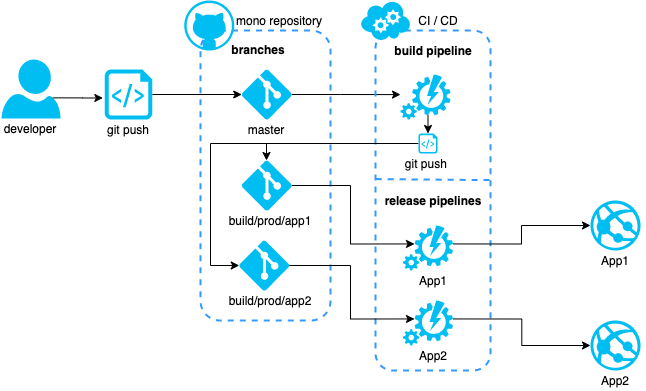

The diagram above was exported from draw.io. Its source (the exported page's mxGraphModel, read from the mxfile embedded in the PNG):
<mxGraphModel dx="1105" dy="806" grid="1" gridSize="10" guides="1" tooltips="1" connect="1" arrows="1" fold="1" page="1" pageScale="1" pageWidth="850" pageHeight="1100" background="#ffffff" math="0" shadow="0">
  <root>
    <mxCell id="0" />
    <mxCell id="1" parent="0" />
    <mxCell id="U0BhOynQlbMFhq5WlIMl-26" value="" style="rounded=1;whiteSpace=wrap;html=1;dashed=1;strokeColor=#3399FF;strokeWidth=2;fillColor=none;" parent="1" vertex="1">
      <mxGeometry x="270" y="230" width="130" height="290" as="geometry" />
    </mxCell>
    <mxCell id="U0BhOynQlbMFhq5WlIMl-15" value="" style="verticalLabelPosition=bottom;html=1;verticalAlign=top;align=center;strokeColor=none;fillColor=#00BEF2;shape=mxgraph.azure.user;rounded=1;dashed=1;" parent="1" vertex="1">
      <mxGeometry x="71" y="259" width="59" height="59" as="geometry" />
    </mxCell>
    <mxCell id="U0BhOynQlbMFhq5WlIMl-42" style="edgeStyle=orthogonalEdgeStyle;rounded=0;orthogonalLoop=1;jettySize=auto;html=1;exitX=1;exitY=0.5;exitDx=0;exitDy=0;exitPerimeter=0;entryX=0;entryY=0.447;entryDx=0;entryDy=0;entryPerimeter=0;strokeWidth=1;" parent="1" source="U0BhOynQlbMFhq5WlIMl-17" target="U0BhOynQlbMFhq5WlIMl-40" edge="1">
      <mxGeometry relative="1" as="geometry">
        <Array as="points">
          <mxPoint x="410" y="294" />
        </Array>
      </mxGeometry>
    </mxCell>
    <mxCell id="U0BhOynQlbMFhq5WlIMl-17" value="" style="verticalLabelPosition=bottom;html=1;verticalAlign=top;align=center;strokeColor=none;fillColor=#00BEF2;shape=mxgraph.azure.git_repository;rounded=1;dashed=1;" parent="1" vertex="1">
      <mxGeometry x="311.25" y="269" width="50" height="50" as="geometry" />
    </mxCell>
    <mxCell id="U0BhOynQlbMFhq5WlIMl-28" style="edgeStyle=orthogonalEdgeStyle;rounded=0;orthogonalLoop=1;jettySize=auto;html=1;exitX=1;exitY=0.5;exitDx=0;exitDy=0;exitPerimeter=0;entryX=0;entryY=0.5;entryDx=0;entryDy=0;entryPerimeter=0;" parent="1" source="U0BhOynQlbMFhq5WlIMl-19" target="U0BhOynQlbMFhq5WlIMl-17" edge="1">
      <mxGeometry relative="1" as="geometry" />
    </mxCell>
    <mxCell id="U0BhOynQlbMFhq5WlIMl-19" value="" style="verticalLabelPosition=bottom;html=1;verticalAlign=top;align=center;strokeColor=none;fillColor=#00BEF2;shape=mxgraph.azure.script_file;pointerEvents=1;rounded=1;dashed=1;" parent="1" vertex="1">
      <mxGeometry x="174.25" y="269" width="47.5" height="50" as="geometry" />
    </mxCell>
    <mxCell id="U0BhOynQlbMFhq5WlIMl-18" style="edgeStyle=orthogonalEdgeStyle;rounded=0;orthogonalLoop=1;jettySize=auto;html=1;exitX=0.87;exitY=0.65;exitDx=0;exitDy=0;exitPerimeter=0;entryX=-0.04;entryY=0.569;entryDx=0;entryDy=0;entryPerimeter=0;" parent="1" source="U0BhOynQlbMFhq5WlIMl-15" target="U0BhOynQlbMFhq5WlIMl-19" edge="1">
      <mxGeometry relative="1" as="geometry">
        <mxPoint x="190" y="292" as="targetPoint" />
      </mxGeometry>
    </mxCell>
    <mxCell id="U0BhOynQlbMFhq5WlIMl-27" value="" style="verticalLabelPosition=bottom;html=1;verticalAlign=top;align=center;strokeColor=none;fillColor=#00BEF2;shape=mxgraph.azure.github_code;pointerEvents=1;rounded=1;dashed=1;" parent="1" vertex="1">
      <mxGeometry x="253.75" y="200" width="50" height="50" as="geometry" />
    </mxCell>
    <mxCell id="U0BhOynQlbMFhq5WlIMl-29" value="master" style="text;html=1;strokeColor=none;fillColor=none;align=center;verticalAlign=middle;whiteSpace=wrap;rounded=0;dashed=1;" parent="1" vertex="1">
      <mxGeometry x="316.25" y="319" width="40" height="20" as="geometry" />
    </mxCell>
    <mxCell id="U0BhOynQlbMFhq5WlIMl-30" value="mono repository" style="text;html=1;strokeColor=none;fillColor=none;align=center;verticalAlign=middle;whiteSpace=wrap;rounded=0;dashed=1;" parent="1" vertex="1">
      <mxGeometry x="303.75" y="210" width="90" height="20" as="geometry" />
    </mxCell>
    <mxCell id="U0BhOynQlbMFhq5WlIMl-33" value="" style="verticalLabelPosition=bottom;html=1;verticalAlign=top;align=center;strokeColor=none;fillColor=#00BEF2;shape=mxgraph.azure.git_repository;rounded=1;dashed=1;" parent="1" vertex="1">
      <mxGeometry x="311.25" y="360" width="50" height="50" as="geometry" />
    </mxCell>
    <mxCell id="U0BhOynQlbMFhq5WlIMl-34" value="build/prod/app1" style="text;html=1;strokeColor=none;fillColor=none;align=center;verticalAlign=middle;whiteSpace=wrap;rounded=0;dashed=1;" parent="1" vertex="1">
      <mxGeometry x="280" y="410" width="120" height="20" as="geometry" />
    </mxCell>
    <mxCell id="U0BhOynQlbMFhq5WlIMl-35" value="git push" style="text;html=1;strokeColor=none;fillColor=none;align=center;verticalAlign=middle;whiteSpace=wrap;rounded=0;dashed=1;" parent="1" vertex="1">
      <mxGeometry x="168" y="319" width="60" height="20" as="geometry" />
    </mxCell>
    <mxCell id="U0BhOynQlbMFhq5WlIMl-36" value="developer" style="text;html=1;strokeColor=none;fillColor=none;align=center;verticalAlign=middle;whiteSpace=wrap;rounded=0;dashed=1;" parent="1" vertex="1">
      <mxGeometry x="70" y="318" width="60" height="20" as="geometry" />
    </mxCell>
    <mxCell id="U0BhOynQlbMFhq5WlIMl-37" value="" style="rounded=1;whiteSpace=wrap;html=1;dashed=1;strokeColor=#3399FF;strokeWidth=2;fillColor=none;" parent="1" vertex="1">
      <mxGeometry x="445" y="230" width="115" height="340" as="geometry" />
    </mxCell>
    <mxCell id="U0BhOynQlbMFhq5WlIMl-38" value="" style="verticalLabelPosition=bottom;html=1;verticalAlign=top;align=center;strokeColor=none;fillColor=#00BEF2;shape=mxgraph.azure.cloud_service;rounded=1;dashed=1;" parent="1" vertex="1">
      <mxGeometry x="430" y="200" width="50" height="40" as="geometry" />
    </mxCell>
    <mxCell id="U0BhOynQlbMFhq5WlIMl-39" value="CI / CD" style="text;html=1;strokeColor=none;fillColor=none;align=center;verticalAlign=middle;whiteSpace=wrap;rounded=0;dashed=1;" parent="1" vertex="1">
      <mxGeometry x="480" y="210" width="55.5" height="20" as="geometry" />
    </mxCell>
    <mxCell id="U0BhOynQlbMFhq5WlIMl-40" value="" style="verticalLabelPosition=bottom;html=1;verticalAlign=top;align=center;strokeColor=none;fillColor=#00BEF2;shape=mxgraph.azure.automation;pointerEvents=1;rounded=1;dashed=1;" parent="1" vertex="1">
      <mxGeometry x="470" y="274" width="50" height="45" as="geometry" />
    </mxCell>
    <mxCell id="U0BhOynQlbMFhq5WlIMl-45" style="edgeStyle=orthogonalEdgeStyle;rounded=0;orthogonalLoop=1;jettySize=auto;html=1;exitX=0.55;exitY=0.9;exitDx=0;exitDy=0;exitPerimeter=0;entryX=0.5;entryY=0;entryDx=0;entryDy=0;entryPerimeter=0;strokeWidth=1;" parent="1" source="U0BhOynQlbMFhq5WlIMl-40" target="U0BhOynQlbMFhq5WlIMl-41" edge="1">
      <mxGeometry relative="1" as="geometry" />
    </mxCell>
    <mxCell id="U0BhOynQlbMFhq5WlIMl-53" style="edgeStyle=orthogonalEdgeStyle;rounded=0;orthogonalLoop=1;jettySize=auto;html=1;exitX=0;exitY=0.5;exitDx=0;exitDy=0;exitPerimeter=0;entryX=0;entryY=0.5;entryDx=0;entryDy=0;entryPerimeter=0;strokeWidth=1;" parent="1" source="U0BhOynQlbMFhq5WlIMl-41" target="U0BhOynQlbMFhq5WlIMl-51" edge="1">
      <mxGeometry relative="1" as="geometry">
        <Array as="points">
          <mxPoint x="280" y="343" />
          <mxPoint x="280" y="465" />
        </Array>
      </mxGeometry>
    </mxCell>
    <mxCell id="U0BhOynQlbMFhq5WlIMl-41" value="" style="verticalLabelPosition=bottom;html=1;verticalAlign=top;align=center;strokeColor=none;fillColor=#00BEF2;shape=mxgraph.azure.script_file;pointerEvents=1;rounded=1;dashed=1;" parent="1" vertex="1">
      <mxGeometry x="488" y="333" width="19" height="20" as="geometry" />
    </mxCell>
    <mxCell id="U0BhOynQlbMFhq5WlIMl-47" value="build pipeline" style="text;html=1;strokeColor=none;fillColor=none;align=center;verticalAlign=middle;whiteSpace=wrap;rounded=0;dashed=1;fontStyle=1" parent="1" vertex="1">
      <mxGeometry x="462.5" y="240" width="80" height="20" as="geometry" />
    </mxCell>
    <mxCell id="U0BhOynQlbMFhq5WlIMl-48" value="git push&amp;nbsp;" style="text;html=1;strokeColor=none;fillColor=none;align=center;verticalAlign=middle;whiteSpace=wrap;rounded=0;dashed=1;" parent="1" vertex="1">
      <mxGeometry x="470" y="353" width="55" height="20" as="geometry" />
    </mxCell>
    <mxCell id="U0BhOynQlbMFhq5WlIMl-51" value="" style="verticalLabelPosition=bottom;html=1;verticalAlign=top;align=center;strokeColor=none;fillColor=#00BEF2;shape=mxgraph.azure.git_repository;rounded=1;dashed=1;" parent="1" vertex="1">
      <mxGeometry x="308.75" y="440" width="50" height="50" as="geometry" />
    </mxCell>
    <mxCell id="U0BhOynQlbMFhq5WlIMl-52" value="build/prod/app2" style="text;html=1;strokeColor=none;fillColor=none;align=center;verticalAlign=middle;whiteSpace=wrap;rounded=0;dashed=1;" parent="1" vertex="1">
      <mxGeometry x="280" y="490" width="120" height="20" as="geometry" />
    </mxCell>
    <mxCell id="U0BhOynQlbMFhq5WlIMl-54" value="release pipelines" style="text;html=1;strokeColor=none;fillColor=none;align=center;verticalAlign=middle;whiteSpace=wrap;rounded=0;dashed=1;fontStyle=1" parent="1" vertex="1">
      <mxGeometry x="447.5" y="390" width="110" height="20" as="geometry" />
    </mxCell>
    <mxCell id="U0BhOynQlbMFhq5WlIMl-55" value="" style="endArrow=none;html=1;strokeWidth=2;entryX=1;entryY=0.44;entryDx=0;entryDy=0;entryPerimeter=0;exitX=0.001;exitY=0.437;exitDx=0;exitDy=0;exitPerimeter=0;fillColor=#1ba1e2;strokeColor=#3399FF;dashed=1;" parent="1" source="U0BhOynQlbMFhq5WlIMl-37" target="U0BhOynQlbMFhq5WlIMl-37" edge="1">
      <mxGeometry width="50" height="50" relative="1" as="geometry">
        <mxPoint x="447" y="384.76" as="sourcePoint" />
        <mxPoint x="507" y="384.76" as="targetPoint" />
      </mxGeometry>
    </mxCell>
    <mxCell id="U0BhOynQlbMFhq5WlIMl-66" style="edgeStyle=orthogonalEdgeStyle;rounded=0;orthogonalLoop=1;jettySize=auto;html=1;exitX=1;exitY=0.41;exitDx=0;exitDy=0;exitPerimeter=0;entryX=0;entryY=0.5;entryDx=0;entryDy=0;entryPerimeter=0;strokeWidth=1;" parent="1" source="U0BhOynQlbMFhq5WlIMl-56" target="U0BhOynQlbMFhq5WlIMl-62" edge="1">
      <mxGeometry relative="1" as="geometry">
        <Array as="points">
          <mxPoint x="591" y="443" />
        </Array>
      </mxGeometry>
    </mxCell>
    <mxCell id="U0BhOynQlbMFhq5WlIMl-56" value="" style="verticalLabelPosition=bottom;html=1;verticalAlign=top;align=center;strokeColor=none;fillColor=#00BEF2;shape=mxgraph.azure.automation;pointerEvents=1;rounded=1;dashed=1;" parent="1" vertex="1">
      <mxGeometry x="472.5" y="425" width="50" height="45" as="geometry" />
    </mxCell>
    <mxCell id="U0BhOynQlbMFhq5WlIMl-57" value="App1" style="text;html=1;strokeColor=none;fillColor=none;align=center;verticalAlign=middle;whiteSpace=wrap;rounded=0;dashed=1;" parent="1" vertex="1">
      <mxGeometry x="472.5" y="470" width="60" height="20" as="geometry" />
    </mxCell>
    <mxCell id="U0BhOynQlbMFhq5WlIMl-67" style="edgeStyle=orthogonalEdgeStyle;rounded=0;orthogonalLoop=1;jettySize=auto;html=1;exitX=1;exitY=0.41;exitDx=0;exitDy=0;exitPerimeter=0;entryX=0;entryY=0.5;entryDx=0;entryDy=0;entryPerimeter=0;strokeWidth=1;" parent="1" source="U0BhOynQlbMFhq5WlIMl-58" target="U0BhOynQlbMFhq5WlIMl-64" edge="1">
      <mxGeometry relative="1" as="geometry" />
    </mxCell>
    <mxCell id="U0BhOynQlbMFhq5WlIMl-58" value="" style="verticalLabelPosition=bottom;html=1;verticalAlign=top;align=center;strokeColor=none;fillColor=#00BEF2;shape=mxgraph.azure.automation;pointerEvents=1;rounded=1;dashed=1;" parent="1" vertex="1">
      <mxGeometry x="472.5" y="500" width="50" height="45" as="geometry" />
    </mxCell>
    <mxCell id="U0BhOynQlbMFhq5WlIMl-59" value="App2" style="text;html=1;strokeColor=none;fillColor=none;align=center;verticalAlign=middle;whiteSpace=wrap;rounded=0;dashed=1;" parent="1" vertex="1">
      <mxGeometry x="472.5" y="545" width="60" height="20" as="geometry" />
    </mxCell>
    <mxCell id="U0BhOynQlbMFhq5WlIMl-62" value="" style="verticalLabelPosition=bottom;html=1;verticalAlign=top;align=center;strokeColor=none;fillColor=#00BEF2;shape=mxgraph.azure.azure_website;pointerEvents=1;rounded=1;dashed=1;" parent="1" vertex="1">
      <mxGeometry x="660" y="400" width="50" height="50" as="geometry" />
    </mxCell>
    <mxCell id="U0BhOynQlbMFhq5WlIMl-63" value="App1" style="text;html=1;strokeColor=none;fillColor=none;align=center;verticalAlign=middle;whiteSpace=wrap;rounded=0;dashed=1;" parent="1" vertex="1">
      <mxGeometry x="655" y="450" width="60" height="20" as="geometry" />
    </mxCell>
    <mxCell id="U0BhOynQlbMFhq5WlIMl-64" value="" style="verticalLabelPosition=bottom;html=1;verticalAlign=top;align=center;strokeColor=none;fillColor=#00BEF2;shape=mxgraph.azure.azure_website;pointerEvents=1;rounded=1;dashed=1;" parent="1" vertex="1">
      <mxGeometry x="660" y="520" width="50" height="50" as="geometry" />
    </mxCell>
    <mxCell id="U0BhOynQlbMFhq5WlIMl-65" value="App2" style="text;html=1;strokeColor=none;fillColor=none;align=center;verticalAlign=middle;whiteSpace=wrap;rounded=0;dashed=1;" parent="1" vertex="1">
      <mxGeometry x="655" y="570" width="60" height="20" as="geometry" />
    </mxCell>
    <mxCell id="U0BhOynQlbMFhq5WlIMl-68" value="branches" style="text;html=1;strokeColor=none;fillColor=none;align=center;verticalAlign=middle;whiteSpace=wrap;rounded=0;dashed=1;fontStyle=1" parent="1" vertex="1">
      <mxGeometry x="287.5" y="239" width="80" height="20" as="geometry" />
    </mxCell>
    <mxCell id="U0BhOynQlbMFhq5WlIMl-69" value="" style="endArrow=classic;html=1;strokeColor=#000000;strokeWidth=1;" parent="1" edge="1">
      <mxGeometry width="50" height="50" relative="1" as="geometry">
        <mxPoint x="336" y="343" as="sourcePoint" />
        <mxPoint x="336" y="360" as="targetPoint" />
      </mxGeometry>
    </mxCell>
    <mxCell id="U0BhOynQlbMFhq5WlIMl-60" style="edgeStyle=orthogonalEdgeStyle;rounded=0;orthogonalLoop=1;jettySize=auto;html=1;exitX=1;exitY=0.5;exitDx=0;exitDy=0;exitPerimeter=0;strokeWidth=1;entryX=0.23;entryY=0.41;entryDx=0;entryDy=0;entryPerimeter=0;" parent="1" source="U0BhOynQlbMFhq5WlIMl-33" target="U0BhOynQlbMFhq5WlIMl-56" edge="1">
      <mxGeometry relative="1" as="geometry">
        <Array as="points">
          <mxPoint x="420" y="385" />
          <mxPoint x="420" y="444" />
        </Array>
      </mxGeometry>
    </mxCell>
    <mxCell id="U0BhOynQlbMFhq5WlIMl-61" style="edgeStyle=orthogonalEdgeStyle;rounded=0;orthogonalLoop=1;jettySize=auto;html=1;exitX=1;exitY=0.5;exitDx=0;exitDy=0;exitPerimeter=0;entryX=0.23;entryY=0.41;entryDx=0;entryDy=0;entryPerimeter=0;strokeWidth=1;" parent="1" source="U0BhOynQlbMFhq5WlIMl-51" target="U0BhOynQlbMFhq5WlIMl-58" edge="1">
      <mxGeometry relative="1" as="geometry">
        <Array as="points">
          <mxPoint x="420" y="465" />
          <mxPoint x="420" y="518" />
        </Array>
      </mxGeometry>
    </mxCell>
  </root>
</mxGraphModel>